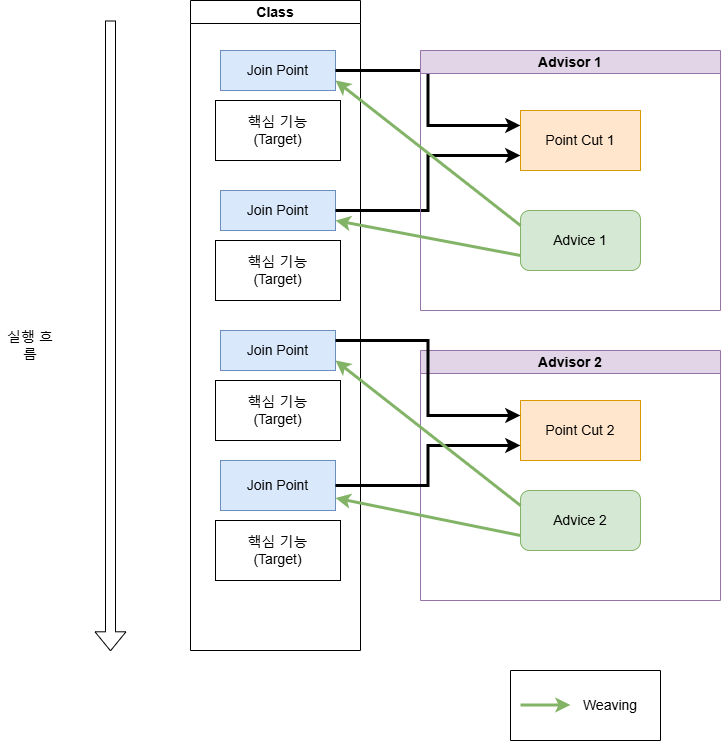

The diagram above was exported from draw.io. Its source (the exported page's mxGraphModel, read from the mxfile embedded in the PNG):
<mxGraphModel dx="1674" dy="772" grid="1" gridSize="10" guides="1" tooltips="1" connect="1" arrows="1" fold="1" page="1" pageScale="1" pageWidth="827" pageHeight="1169" background="#ffffff" math="0" shadow="0">
  <root>
    <mxCell id="0" />
    <mxCell id="1" parent="0" />
    <mxCell id="LgjDQNROPTMd134EgaJH-1" value="&lt;font style=&quot;font-size: 14px;&quot;&gt;Class&lt;/font&gt;" style="swimlane;whiteSpace=wrap;html=1;" parent="1" vertex="1">
      <mxGeometry x="260" y="140" width="170" height="650" as="geometry" />
    </mxCell>
    <mxCell id="LgjDQNROPTMd134EgaJH-2" value="&lt;font style=&quot;font-size: 14px;&quot;&gt;핵심 기능&lt;/font&gt;&lt;div&gt;&lt;font style=&quot;font-size: 14px;&quot;&gt;(Target)&lt;/font&gt;&lt;/div&gt;" style="rounded=0;whiteSpace=wrap;html=1;" parent="LgjDQNROPTMd134EgaJH-1" vertex="1">
      <mxGeometry x="25" y="100" width="125" height="60" as="geometry" />
    </mxCell>
    <mxCell id="LgjDQNROPTMd134EgaJH-3" value="&lt;font style=&quot;font-size: 14px;&quot;&gt;핵심 기능&lt;/font&gt;&lt;div&gt;&lt;font style=&quot;font-size: 14px;&quot;&gt;(Target)&lt;/font&gt;&lt;/div&gt;" style="rounded=0;whiteSpace=wrap;html=1;" parent="LgjDQNROPTMd134EgaJH-1" vertex="1">
      <mxGeometry x="25" y="240" width="125" height="60" as="geometry" />
    </mxCell>
    <mxCell id="LgjDQNROPTMd134EgaJH-4" value="&lt;font style=&quot;font-size: 14px;&quot;&gt;핵심 기능&lt;/font&gt;&lt;div&gt;&lt;font style=&quot;font-size: 14px;&quot;&gt;(Target)&lt;/font&gt;&lt;/div&gt;" style="rounded=0;whiteSpace=wrap;html=1;" parent="LgjDQNROPTMd134EgaJH-1" vertex="1">
      <mxGeometry x="25" y="380" width="125" height="60" as="geometry" />
    </mxCell>
    <mxCell id="LgjDQNROPTMd134EgaJH-5" value="&lt;font style=&quot;font-size: 14px;&quot;&gt;Join Point&lt;/font&gt;" style="rounded=0;whiteSpace=wrap;html=1;fillColor=#dae8fc;strokeColor=#6c8ebf;" parent="LgjDQNROPTMd134EgaJH-1" vertex="1">
      <mxGeometry x="30" y="50" width="115" height="40" as="geometry" />
    </mxCell>
    <mxCell id="LgjDQNROPTMd134EgaJH-8" value="&lt;font style=&quot;font-size: 14px;&quot;&gt;Join Point&lt;/font&gt;" style="rounded=0;whiteSpace=wrap;html=1;fillColor=#dae8fc;strokeColor=#6c8ebf;" parent="LgjDQNROPTMd134EgaJH-1" vertex="1">
      <mxGeometry x="30" y="190" width="115" height="40" as="geometry" />
    </mxCell>
    <mxCell id="LgjDQNROPTMd134EgaJH-10" value="&lt;font style=&quot;font-size: 14px;&quot;&gt;Join Point&lt;/font&gt;" style="rounded=0;whiteSpace=wrap;html=1;fillColor=#dae8fc;strokeColor=#6c8ebf;" parent="LgjDQNROPTMd134EgaJH-1" vertex="1">
      <mxGeometry x="30" y="330" width="115" height="40" as="geometry" />
    </mxCell>
    <mxCell id="LgjDQNROPTMd134EgaJH-11" value="&lt;font style=&quot;font-size: 14px;&quot;&gt;핵심 기능&lt;/font&gt;&lt;div&gt;&lt;font style=&quot;font-size: 14px;&quot;&gt;(Target)&lt;/font&gt;&lt;/div&gt;" style="rounded=0;whiteSpace=wrap;html=1;" parent="LgjDQNROPTMd134EgaJH-1" vertex="1">
      <mxGeometry x="25" y="520" width="125" height="60" as="geometry" />
    </mxCell>
    <mxCell id="LgjDQNROPTMd134EgaJH-12" value="&lt;font style=&quot;font-size: 14px;&quot;&gt;Join Point&lt;/font&gt;" style="rounded=0;whiteSpace=wrap;html=1;fillColor=#dae8fc;strokeColor=#6c8ebf;" parent="LgjDQNROPTMd134EgaJH-1" vertex="1">
      <mxGeometry x="30" y="460" width="115" height="50" as="geometry" />
    </mxCell>
    <mxCell id="LgjDQNROPTMd134EgaJH-16" style="edgeStyle=orthogonalEdgeStyle;rounded=0;orthogonalLoop=1;jettySize=auto;html=1;entryX=0;entryY=0.25;entryDx=0;entryDy=0;strokeWidth=3;" parent="1" source="LgjDQNROPTMd134EgaJH-5" target="LgjDQNROPTMd134EgaJH-14" edge="1">
      <mxGeometry relative="1" as="geometry" />
    </mxCell>
    <mxCell id="LgjDQNROPTMd134EgaJH-17" style="edgeStyle=orthogonalEdgeStyle;rounded=0;orthogonalLoop=1;jettySize=auto;html=1;entryX=0;entryY=0.75;entryDx=0;entryDy=0;strokeWidth=3;" parent="1" source="LgjDQNROPTMd134EgaJH-8" target="LgjDQNROPTMd134EgaJH-14" edge="1">
      <mxGeometry relative="1" as="geometry" />
    </mxCell>
    <mxCell id="LgjDQNROPTMd134EgaJH-24" value="&lt;font style=&quot;font-size: 14px;&quot;&gt;Advisor 1&lt;/font&gt;" style="swimlane;whiteSpace=wrap;html=1;fillColor=#e1d5e7;strokeColor=#9673a6;" parent="1" vertex="1">
      <mxGeometry x="490" y="190" width="300" height="260" as="geometry" />
    </mxCell>
    <mxCell id="LgjDQNROPTMd134EgaJH-22" value="&lt;font style=&quot;font-size: 14px;&quot;&gt;Advice 1&lt;/font&gt;" style="rounded=1;whiteSpace=wrap;html=1;fillColor=#d5e8d4;strokeColor=#82b366;" parent="LgjDQNROPTMd134EgaJH-24" vertex="1">
      <mxGeometry x="100" y="160" width="120" height="60" as="geometry" />
    </mxCell>
    <mxCell id="LgjDQNROPTMd134EgaJH-14" value="&lt;font style=&quot;font-size: 14px;&quot;&gt;Point Cut 1&lt;/font&gt;" style="rounded=0;whiteSpace=wrap;html=1;fillColor=#ffe6cc;strokeColor=#d79b00;" parent="LgjDQNROPTMd134EgaJH-24" vertex="1">
      <mxGeometry x="100" y="60" width="120" height="60" as="geometry" />
    </mxCell>
    <mxCell id="LgjDQNROPTMd134EgaJH-25" value="&lt;font style=&quot;font-size: 14px;&quot;&gt;Advisor 2&lt;/font&gt;" style="swimlane;whiteSpace=wrap;html=1;fillColor=#e1d5e7;strokeColor=#9673a6;" parent="1" vertex="1">
      <mxGeometry x="490" y="490" width="300" height="250" as="geometry" />
    </mxCell>
    <mxCell id="LgjDQNROPTMd134EgaJH-23" value="&lt;font style=&quot;font-size: 14px;&quot;&gt;Advice 2&lt;/font&gt;" style="rounded=1;whiteSpace=wrap;html=1;fillColor=#d5e8d4;strokeColor=#82b366;" parent="LgjDQNROPTMd134EgaJH-25" vertex="1">
      <mxGeometry x="100" y="140" width="120" height="60" as="geometry" />
    </mxCell>
    <mxCell id="LgjDQNROPTMd134EgaJH-18" value="&lt;font style=&quot;font-size: 14px;&quot;&gt;Point Cut 2&lt;/font&gt;" style="rounded=0;whiteSpace=wrap;html=1;fillColor=#ffe6cc;strokeColor=#d79b00;" parent="LgjDQNROPTMd134EgaJH-25" vertex="1">
      <mxGeometry x="100" y="50" width="120" height="60" as="geometry" />
    </mxCell>
    <mxCell id="LgjDQNROPTMd134EgaJH-26" value="" style="shape=flexArrow;endArrow=classic;html=1;rounded=0;" parent="1" edge="1">
      <mxGeometry width="50" height="50" relative="1" as="geometry">
        <mxPoint x="180" y="160" as="sourcePoint" />
        <mxPoint x="180" y="790.800048828125" as="targetPoint" />
      </mxGeometry>
    </mxCell>
    <mxCell id="LgjDQNROPTMd134EgaJH-27" value="&lt;font style=&quot;font-size: 14px;&quot;&gt;실행 흐름&lt;/font&gt;" style="text;html=1;align=center;verticalAlign=middle;whiteSpace=wrap;rounded=0;" parent="1" vertex="1">
      <mxGeometry x="70" y="470" width="60" height="30" as="geometry" />
    </mxCell>
    <mxCell id="LgjDQNROPTMd134EgaJH-28" style="edgeStyle=orthogonalEdgeStyle;rounded=0;orthogonalLoop=1;jettySize=auto;html=1;entryX=0;entryY=0.25;entryDx=0;entryDy=0;strokeWidth=3;exitX=1;exitY=0.25;exitDx=0;exitDy=0;" parent="1" source="LgjDQNROPTMd134EgaJH-10" target="LgjDQNROPTMd134EgaJH-18" edge="1">
      <mxGeometry relative="1" as="geometry" />
    </mxCell>
    <mxCell id="LgjDQNROPTMd134EgaJH-29" style="edgeStyle=orthogonalEdgeStyle;rounded=0;orthogonalLoop=1;jettySize=auto;html=1;entryX=0;entryY=0.75;entryDx=0;entryDy=0;strokeWidth=3;exitX=1;exitY=0.5;exitDx=0;exitDy=0;" parent="1" source="LgjDQNROPTMd134EgaJH-12" target="LgjDQNROPTMd134EgaJH-18" edge="1">
      <mxGeometry relative="1" as="geometry" />
    </mxCell>
    <mxCell id="LgjDQNROPTMd134EgaJH-33" style="rounded=0;orthogonalLoop=1;jettySize=auto;html=1;exitX=0;exitY=0.25;exitDx=0;exitDy=0;entryX=1;entryY=0.75;entryDx=0;entryDy=0;strokeWidth=3;fillColor=#d5e8d4;strokeColor=#82b366;" parent="1" source="LgjDQNROPTMd134EgaJH-23" target="LgjDQNROPTMd134EgaJH-10" edge="1">
      <mxGeometry relative="1" as="geometry" />
    </mxCell>
    <mxCell id="LgjDQNROPTMd134EgaJH-34" style="rounded=0;orthogonalLoop=1;jettySize=auto;html=1;exitX=0;exitY=0.75;exitDx=0;exitDy=0;entryX=1;entryY=0.75;entryDx=0;entryDy=0;strokeWidth=3;fillColor=#d5e8d4;strokeColor=#82b366;" parent="1" source="LgjDQNROPTMd134EgaJH-23" target="LgjDQNROPTMd134EgaJH-12" edge="1">
      <mxGeometry relative="1" as="geometry" />
    </mxCell>
    <mxCell id="LgjDQNROPTMd134EgaJH-38" value="" style="swimlane;startSize=0;" parent="1" vertex="1">
      <mxGeometry x="580" y="810" width="150" height="70" as="geometry" />
    </mxCell>
    <mxCell id="LgjDQNROPTMd134EgaJH-35" value="&lt;span style=&quot;font-size: 14px;&quot;&gt;Weaving&lt;/span&gt;" style="text;html=1;align=center;verticalAlign=middle;whiteSpace=wrap;rounded=0;" parent="LgjDQNROPTMd134EgaJH-38" vertex="1">
      <mxGeometry x="70" y="20" width="60" height="30" as="geometry" />
    </mxCell>
    <mxCell id="LgjDQNROPTMd134EgaJH-37" value="" style="endArrow=classic;html=1;rounded=0;strokeWidth=3;fillColor=#d5e8d4;strokeColor=#82b366;" parent="LgjDQNROPTMd134EgaJH-38" edge="1">
      <mxGeometry width="50" height="50" relative="1" as="geometry">
        <mxPoint x="10" y="34.5" as="sourcePoint" />
        <mxPoint x="60" y="34.5" as="targetPoint" />
      </mxGeometry>
    </mxCell>
    <mxCell id="LgjDQNROPTMd134EgaJH-39" style="rounded=0;orthogonalLoop=1;jettySize=auto;html=1;exitX=0;exitY=0.25;exitDx=0;exitDy=0;entryX=1;entryY=0.75;entryDx=0;entryDy=0;strokeWidth=3;fillColor=#d5e8d4;strokeColor=#82b366;" parent="1" source="LgjDQNROPTMd134EgaJH-22" target="LgjDQNROPTMd134EgaJH-5" edge="1">
      <mxGeometry relative="1" as="geometry" />
    </mxCell>
    <mxCell id="LgjDQNROPTMd134EgaJH-40" style="rounded=0;orthogonalLoop=1;jettySize=auto;html=1;exitX=0;exitY=0.75;exitDx=0;exitDy=0;entryX=1;entryY=0.75;entryDx=0;entryDy=0;strokeWidth=3;fillColor=#d5e8d4;strokeColor=#82b366;" parent="1" source="LgjDQNROPTMd134EgaJH-22" target="LgjDQNROPTMd134EgaJH-8" edge="1">
      <mxGeometry relative="1" as="geometry" />
    </mxCell>
  </root>
</mxGraphModel>